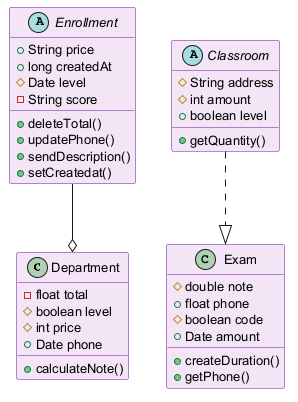

The diagram above was rendered by PlantUML. Its source (embedded in the PNG):
@startuml
skinparam backgroundColor #FFFFFF
skinparam classBackgroundColor #F3E5F5
skinparam classBorderColor #6A1B9A
skinparam defaultFontSize 13
class Department {
  -float total
  #boolean level
  #int price
  +Date phone
  +calculateNote()
}
abstract class Classroom {
  #String address
  #int amount
  +boolean level
  +getQuantity()
}
class Exam {
  #double note
  +float phone
  #boolean code
  +Date amount
  +createDuration()
  +getPhone()
}
abstract class Enrollment {
  +String price
  +long createdAt
  #Date level
  -String score
  +deleteTotal()
  +updatePhone()
  +sendDescription()
  +setCreatedat()
}
Enrollment --o Department
Classroom ..|> Exam
@enduml